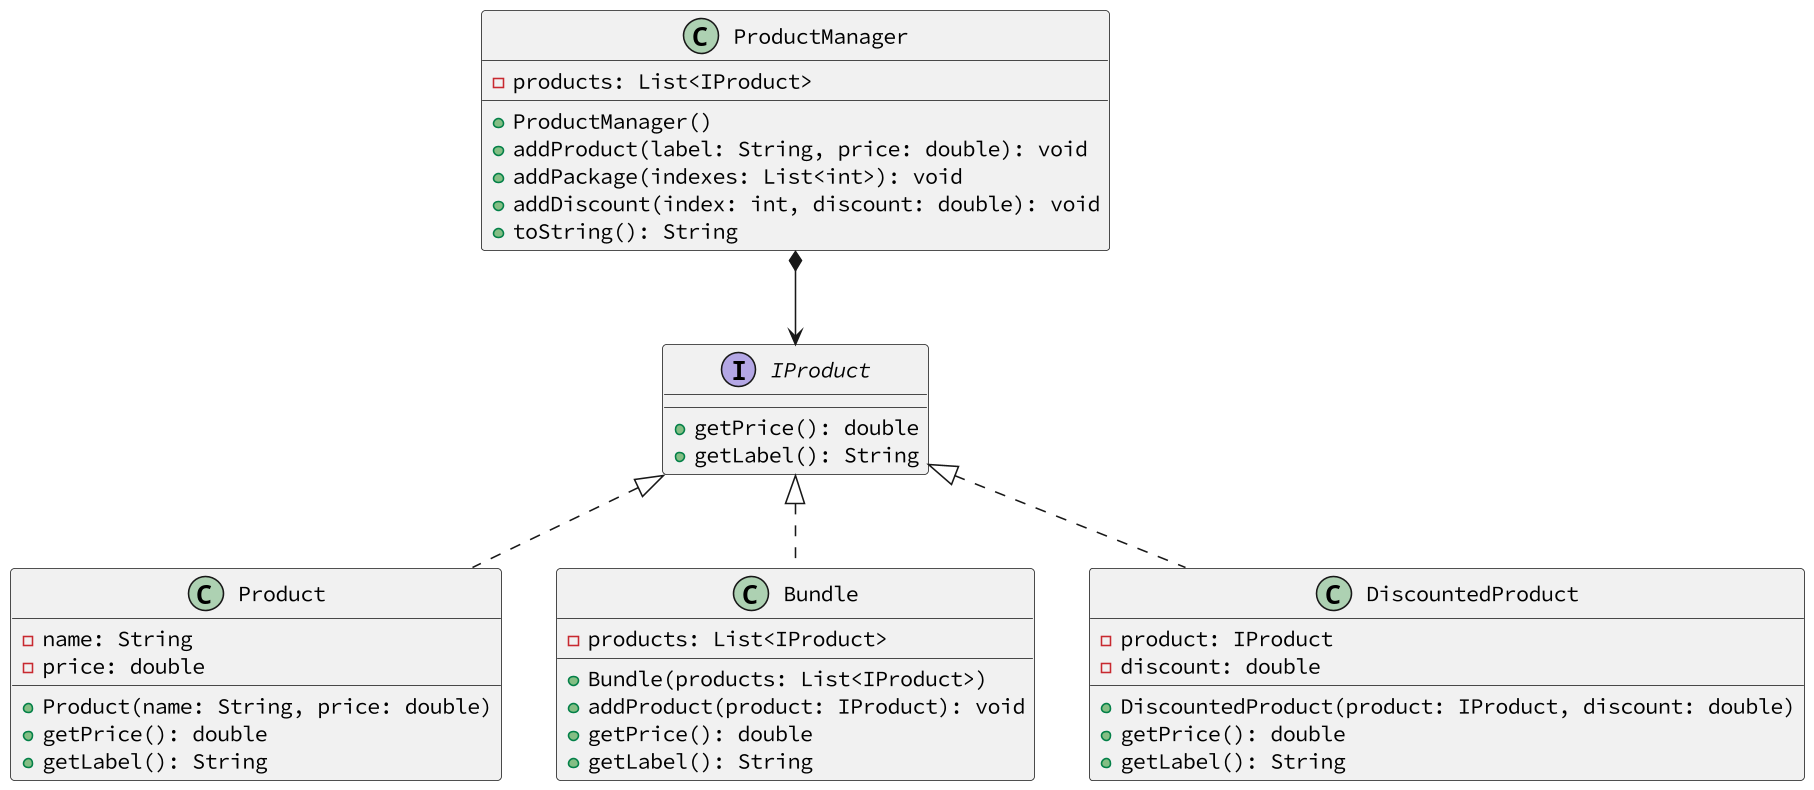

The diagram above was rendered by PlantUML. Its source (embedded in the PNG):
@startuml
skinparam defaultFontName Hasklig
skinparam dpi 150
interface IProduct {
  + getPrice(): double
  + getLabel(): String
}
' Produto simples
class Product {
  - name: String
  - price: double
  + Product(name: String, price: double)
  + getPrice(): double
  + getLabel(): String
}
' Conjunto de produtos que são vendidos juntos
class Bundle {
  - products: List<IProduct>
  + Bundle(products: List<IProduct>)
  + addProduct(product: IProduct): void
  + getPrice(): double
  + getLabel(): String
}
' Produto com desconto
class DiscountedProduct {
  - product: IProduct
  - discount: double
  + DiscountedProduct(product: IProduct, discount: double)
  + getPrice(): double
  + getLabel(): String
}
' Gerenciador de produtos
class ProductManager {
  - products: List<IProduct>
  + ProductManager()
  + addProduct(label: String, price: double): void
  + addPackage(indexes: List<int>): void
  + addDiscount(index: int, discount: double): void
  + toString(): String
}
IProduct <|.. Product
IProduct <|.. Bundle
IProduct <|.. DiscountedProduct
ProductManager *--> IProduct
@enduml